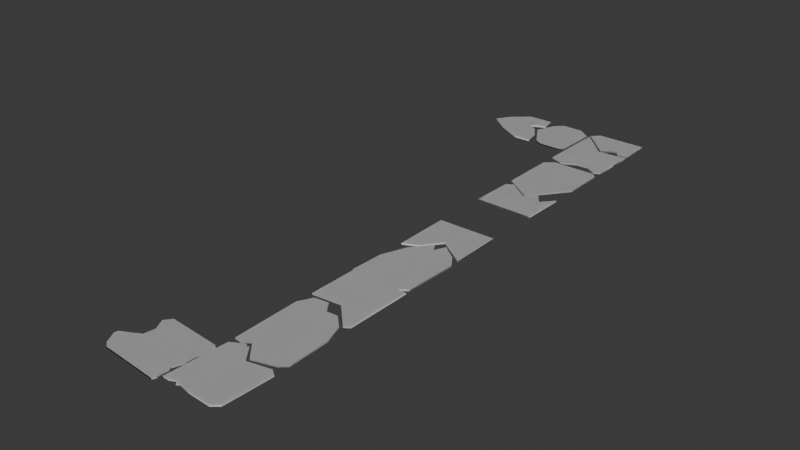 # Source: 004_BalsaCounterTops_MacroModelling.blend  (saved by Blender 5.0.118; exported with 4.5.12 LTS)
import bpy
from mathutils import Matrix  # noqa: F401  (used for matrix-valued properties, if any)

bpy.ops.wm.read_factory_settings(use_empty=True)
scene = bpy.context.scene
scene.name = 'Scene'

# ---- collections
col_link_balsacountertops = bpy.data.collections.new('LINK_BalsaCounterTops'); scene.collection.children.link(col_link_balsacountertops)
col_balsa = bpy.data.collections.new('Balsa'); col_link_balsacountertops.children.link(col_balsa)
col_ref = bpy.data.collections.new('ref'); scene.collection.children.link(col_ref)
col_balsa_1 = bpy.data.collections.new('Balsa')  # instanced only; not linked into the scene
col_matchboxes = bpy.data.collections.new('MatchBoxes')  # instanced only; not linked into the scene
col_woodblocks = bpy.data.collections.new('WoodBlocks')  # instanced only; not linked into the scene

# ---- world
world_world = bpy.data.worlds.new('World'); scene.world = world_world
world_world.use_nodes = True; world_world.node_tree.nodes.clear()
_N = world_world.node_tree.nodes; _L = world_world.node_tree.links
n0 = _N.new('ShaderNodeOutputWorld'); n0.name = 'World Output'; n0.location = (300, 300)
n1 = _N.new('ShaderNodeBackground'); n1.name = 'Background'; n1.location = (10, 300)
n1.inputs[0].default_value = (0.05088, 0.05088, 0.05088, 1.0)
_L.new(n1.outputs[0], n0.inputs[0])
n0.is_active_output = True
world_world.color = (0.05088, 0.05088, 0.05088)
world_world.sun_shadow_jitter_overblur = 0.0

# ---- meshes
me_plane_006 = bpy.data.meshes.new('Plane.006')
me_plane_006.from_pydata([(-0.4205, 0.5468, 0.0), (0.5887, 0.06876, 0.0), (-0.4205, -0.6259, 0.0), (0.5887, -0.6481, 0.0), (0.08411, 0.6098, 0.0), (0.08411, -0.8573, 0.0), (-0.1682, 0.7878, 0.0), (-0.1682, -0.5592, 0.0), (0.4729, 0.4255, 0.0), (0.4729, -0.7516, 0.0), (-0.04205, 0.7997, 0.0), (-0.04205, -0.7083, 0.0), (0.2785, 0.6185, 0.0), (0.2785, -0.8045, 0.0), (-0.2944, 0.776, 0.0), (-0.2944, -0.6397, 0.0)], [], [(9, 8, 1, 3), (11, 10, 4, 5), (15, 14, 6, 7), (13, 12, 8, 9), (7, 6, 10, 11), (5, 4, 12, 13), (2, 0, 14, 15)])
_uv = me_plane_006.uv_layers.new(name='UVMap')
_uv.uv.foreach_set('vector', [0.8852, 0.1954, 0.8852, 0.5, 1.0, 0.4286, 1.0, 0.2167, 0.375, 0.1954, 0.375, 0.5, 0.5, 0.4632, 0.5, 0.1954, 0.125, 0.1954, 0.125, 0.5, 0.25, 0.5, 0.25, 0.1954, 0.6926, 0.1954, 0.6926, 0.5, 0.8852, 0.5, 0.8852, 0.1954, 0.25, 0.1954, 0.25, 0.5, 0.375, 0.5, 0.375, 0.1954, 0.5, 0.1954, 0.5, 0.4632, 0.6926, 0.5, 0.6926, 0.1954, 0.0, 0.2148, 0.0, 0.4554, 0.125, 0.5, 0.125, 0.1954])
me_plane_006.update()
me_plane_007 = bpy.data.meshes.new('Plane.007')
me_plane_007.from_pydata([(-0.5046, -0.6392, 0.0), (0.5046, -0.5384, 0.0), (0.3553, 0.6037, 0.0), (0.5046, 0.4002, 0.0), (-0.5046, -0.04405, 0.0), (0.3553, -0.6392, 0.0), (-0.08487, -0.6392, 0.0), (0.08487, -0.6392, 0.0), (0.0, -0.6392, 0.0), (0.08487, 0.7896, 0.0), (-0.08487, 0.7384, 0.0), (0.0, 0.5862, 0.0), (-0.3516, -0.6392, 0.0), (-0.3516, 0.3944, 0.0)], [], [(7, 9, 2, 5), (0, 4, 13, 12), (9, 7, 8, 11), (11, 8, 6, 10), (5, 2, 3, 1), (12, 13, 10, 6)])
_uv = me_plane_007.uv_layers.new(name='UVMap')
_uv.uv.foreach_set('vector', [0.5841, 0.625, 0.5841, 0.8125, 0.8521, 0.8125, 0.8521, 0.625, 0.0, 0.625, 0.0, 0.7585, 0.1517, 0.8125, 0.1517, 0.625, 0.5841, 0.8125, 0.5841, 0.625, 0.5, 0.625, 0.5, 0.7795, 0.5, 0.7795, 0.5, 0.625, 0.4159, 0.625, 0.4159, 0.8125, 0.8521, 0.625, 0.8521, 0.8125, 1.0, 0.8125, 1.0, 0.625, 0.1517, 0.625, 0.1517, 0.8125, 0.4159, 0.8125, 0.4159, 0.625])
me_plane_007.update()
me_plane_008 = bpy.data.meshes.new('Plane.008')
me_plane_008.from_pydata([(-0.5046, -0.3479, 0.0), (0.5046, -0.6553, 0.0), (-0.5046, 0.5024, 0.0), (0.5046, 0.5024, 0.0), (0.0, -0.3006, 0.0), (0.0, 0.5024, 0.0), (0.4149, -0.7125, 0.0), (0.4149, 0.5024, 0.0)], [], [(6, 7, 3, 1), (0, 2, 5, 4), (4, 5, 7, 6)])
_uv = me_plane_008.uv_layers.new(name='UVMap')
_uv.uv.foreach_set('vector', [0.9111, 0.5, 0.9111, 0.625, 1.0, 0.625, 1.0, 0.514, 0.0, 0.5, 0.0, 0.625, 0.5, 0.625, 0.5, 0.5, 0.5, 0.5, 0.5, 0.625, 0.9111, 0.625, 0.9111, 0.5])
me_plane_008.update()
me_plane_009 = bpy.data.meshes.new('Plane.009')
me_plane_009.from_pydata([(-0.4205, -0.5497, 0.0), (0.5887, -0.4489, -1.154e-08), (-0.4205, 0.4908, 0.0), (0.5887, 0.39, -1.154e-08), (0.08411, -0.5497, 0.0), (0.08411, 0.3536, 0.0), (-0.3143, 0.5585, 0.0), (-0.3143, -0.5497, 0.0), (0.4784, -0.5497, 0.0), (0.4784, 0.4608, 0.0), (-0.208, -0.4913, 0.0), (-0.1284, -0.5141, 0.0), (-0.1682, -0.5497, 0.0), (-0.1284, 0.6047, 0.0), (-0.208, 0.6263, 0.0), (-0.1682, 0.5793, 0.0)], [], [(8, 9, 3, 1), (4, 5, 9, 8), (0, 2, 6, 7), (13, 11, 12, 15), (15, 12, 10, 14), (11, 13, 5, 4), (7, 6, 14, 10)])
_uv = me_plane_009.uv_layers.new(name='UVMap')
_uv.uv.foreach_set('vector', [0.8906, 0.0, 0.8906, 0.1954, 1.0, 0.1954, 1.0, 0.0, 0.5, 0.0, 0.5, 0.1954, 0.8906, 0.1954, 0.8906, 0.0, 0.0, 0.0, 0.0, 0.1954, 0.1053, 0.1954, 0.1053, 0.0, 0.2894, 0.1954, 0.2894, 0.006021, 0.25, 0.0, 0.25, 0.1836, 0.25, 0.1836, 0.25, 0.0, 0.2106, 0.009693, 0.2106, 0.1954, 0.2894, 0.006021, 0.2894, 0.1954, 0.5, 0.1954, 0.5, 0.0, 0.1053, 0.0, 0.1053, 0.1954, 0.2106, 0.1954, 0.2106, 0.009693])
me_plane_009.update()
me_plane_010 = bpy.data.meshes.new('Plane.010')
me_plane_010.from_pydata([(-0.5046, 0.408, 0.0), (0.5046, 0.408, 0.0), (0.0, 0.408, 0.0), (0.5046, -0.5054, 0.0), (-0.5046, -0.5938, 0.0), (0.0, -0.1585, 0.0), (-0.2523, 0.408, 0.0), (-0.2523, -0.484, 0.0), (0.2523, 0.408, 0.0), (0.2523, -0.332, 0.0)], [], [(9, 8, 1, 3), (7, 6, 2, 5), (4, 0, 6, 7), (5, 2, 8, 9)])
_uv = me_plane_010.uv_layers.new(name='UVMap')
_uv.uv.foreach_set('vector', [0.75, 0.8125, 0.75, 1.0, 1.0, 1.0, 1.0, 0.8125, 0.25, 0.8125, 0.25, 1.0, 0.5, 1.0, 0.5, 0.8125, 0.0, 0.8457, 0.0, 1.0, 0.25, 1.0, 0.25, 0.8125, 0.5, 0.8125, 0.5, 1.0, 0.75, 1.0, 0.75, 0.8125])
me_plane_010.update()
me_plane_012 = bpy.data.meshes.new('Plane.012')
me_plane_012.from_pydata([(-0.5046, -0.5596, 0.0), (0.5046, -0.5078, 0.0), (0.0, -0.6392, 0.0), (0.5046, 0.4789, 0.0), (-0.5046, 0.1748, 0.0), (-9.504e-09, 0.8258, 0.0), (-0.4199, -0.6392, 0.0), (-0.4199, 0.284, 0.0), (0.3569, -0.6392, 0.0), (0.3569, 0.5804, 0.0)], [], [(6, 7, 5, 2), (8, 9, 3, 1), (0, 4, 7, 6), (2, 5, 9, 8)])
_uv = me_plane_012.uv_layers.new(name='UVMap')
_uv.uv.foreach_set('vector', [0.08393, 0.625, 0.08393, 0.8125, 0.5, 0.8125, 0.5, 0.625, 0.8536, 0.625, 0.8536, 0.8125, 1.0, 0.8125, 1.0, 0.625, 0.0, 0.625, 0.0, 0.8125, 0.08393, 0.8125, 0.08393, 0.625, 0.5, 0.625, 0.5, 0.8125, 0.8536, 0.8125, 0.8536, 0.625])
me_plane_012.update()
me_plane_013 = bpy.data.meshes.new('Plane.013')
me_plane_013.from_pydata([(-0.5401, -0.3808, 0.0), (0.4692, -0.8345, 0.0), (-0.5401, 0.4525, 0.0), (0.4692, 0.4086, 0.0), (-0.03547, -0.3335, 0.0), (-0.03547, 0.3908, 0.0), (0.2169, -0.584, 0.0), (0.2169, 0.5096, 0.0), (-0.438, -0.3712, 0.0), (-0.438, 0.5096, 0.0), (-0.2368, -0.3523, 0.0), (-0.2368, 0.3881, 0.0)], [], [(6, 7, 3, 1), (10, 11, 5, 4), (4, 5, 7, 6), (0, 2, 9, 8), (8, 9, 11, 10)])
_uv = me_plane_013.uv_layers.new(name='UVMap')
_uv.uv.foreach_set('vector', [0.75, 0.5, 0.75, 0.625, 1.0, 0.625, 1.0, 0.5, 0.3006, 0.5, 0.3006, 0.6074, 0.5, 0.6074, 0.5, 0.5, 0.5, 0.5, 0.5, 0.6074, 0.75, 0.625, 0.75, 0.5, 0.0, 0.5, 0.0, 0.625, 0.1011, 0.625, 0.1011, 0.5, 0.1011, 0.5, 0.1011, 0.625, 0.3006, 0.6074, 0.3006, 0.5])
me_plane_013.update()
me_plane_014 = bpy.data.meshes.new('Plane.014')
me_plane_014.from_pydata([(-0.5046, 0.408, 0.0), (0.5046, 0.408, 0.0), (0.0, 0.408, 0.0), (0.5046, -0.3587, 0.0), (-0.5046, -0.3682, 0.0), (0.0, -0.1585, 0.0), (0.394, 0.408, 0.0), (0.394, -0.4293, 0.0), (-0.3144, 0.408, 0.0), (-0.3144, -0.1458, 0.0), (-0.1572, -0.3613, 0.0), (-0.1572, 0.408, 0.0)], [], [(7, 6, 1, 3), (10, 11, 2, 5), (5, 2, 6, 7), (4, 0, 8, 9), (9, 8, 11, 10)])
_uv = me_plane_014.uv_layers.new(name='UVMap')
_uv.uv.foreach_set('vector', [0.8904, 0.8125, 0.8904, 1.0, 1.0, 1.0, 1.0, 0.8426, 0.3442, 0.8125, 0.3442, 1.0, 0.5, 1.0, 0.5, 0.8125, 0.5, 0.8125, 0.5, 1.0, 0.8904, 1.0, 0.8904, 0.8125, 0.0, 0.8805, 0.0, 1.0, 0.1885, 1.0, 0.1885, 0.8932, 0.1885, 0.8932, 0.1885, 1.0, 0.3442, 1.0, 0.3442, 0.8125])
me_plane_014.update()
me_plane_015 = bpy.data.meshes.new('Plane.015')
me_plane_015.from_pydata([(-0.5217, -0.3028, 0.0), (0.4876, -0.1545, 0.0), (-0.01705, -0.3801, 0.0), (-0.5217, 0.09254, 0.0), (-0.01705, 0.4954, 0.0), (0.4876, 0.2272, 0.0), (0.324, -0.3801, 0.0), (0.324, 0.3782, 0.0), (-0.4555, -0.3801, 0.0), (-0.4555, 0.2125, 0.0)], [], [(8, 9, 4, 2), (6, 7, 5, 1), (2, 4, 7, 6), (0, 3, 9, 8)])
_uv = me_plane_015.uv_layers.new(name='UVMap')
_uv.uv.foreach_set('vector', [0.06557, 0.625, 0.06557, 0.7149, 0.5, 0.7161, 0.5, 0.625, 0.8379, 0.625, 0.8379, 0.7157, 1.0, 0.7033, 1.0, 0.6541, 0.5, 0.625, 0.5, 0.7161, 0.8379, 0.7157, 0.8379, 0.625, 0.0, 0.625, 0.0, 0.7147, 0.06557, 0.7149, 0.06557, 0.625])
me_plane_015.update()
me_plane_016 = bpy.data.meshes.new('Plane.016')
me_plane_016.from_pydata([(-0.4307, 0.3161, 0.0), (0.5786, -0.1376, 0.0), (0.07391, 0.3634, 0.0), (0.453, -0.274, 0.0), (0.07865, -0.274, 0.0), (-0.4213, -0.274, 0.0), (-0.09792, 0.2371, 0.0), (-0.2576, 0.3323, 0.0), (-0.1771, 0.231, 0.0), (-0.2506, -0.274, 0.0), (-0.092, -0.274, 0.0), (-0.1713, -0.274, 0.0)], [], [(3, 4, 2, 1), (9, 7, 8, 11), (11, 8, 6, 10), (4, 10, 6, 2), (9, 5, 0, 7)])
_uv = me_plane_016.uv_layers.new(name='UVMap')
_uv.uv.foreach_set('vector', [0.6256, 0.5, 1.0, 0.5, 0.5, 0.5, 1.0, 0.5, 0.3293, 0.5, 0.1715, 0.5, 0.25, 0.5, 0.25, 0.5, 0.25, 0.5, 0.25, 0.5, 0.3005, 0.5, 0.1707, 0.5, 0.0, 0.5, 0.1707, 0.5, 0.3005, 0.5, 0.5, 0.5, 0.3293, 0.5, 0.5, 0.5, 0.0, 0.5, 0.1715, 0.5])
me_plane_016.update()
me_plane_017 = bpy.data.meshes.new('Plane.017')
me_plane_017.from_pydata([(-0.4205, -0.5229, 0.0), (0.5887, -0.4925, 0.0), (-0.4205, 0.4798, 0.0), (0.5887, 0.4199, 0.0), (0.08411, -0.5497, 0.0), (0.08411, 0.4046, 0.0), (-0.1682, -0.5497, 0.0), (-0.1682, 0.7027, 0.0), (0.5481, -0.5551, 0.0), (0.4624, 0.5074, 0.0), (0.2733, -0.5497, 0.0), (0.2733, 0.3895, 0.0), (-0.1064, -0.4939, 0.0), (-0.1064, 0.7056, 0.0), (-0.3538, -0.5497, 0.0), (-0.3538, 0.5843, 0.0)], [], [(8, 9, 3, 1), (12, 13, 5, 4), (14, 15, 7, 6), (10, 11, 9, 8), (4, 5, 11, 10), (6, 7, 13, 12), (0, 2, 15, 14)])
_uv = me_plane_017.uv_layers.new(name='UVMap')
_uv.uv.foreach_set('vector', [0.9597, -0.001333, 0.8748, 0.1954, 1.0, 0.1736, 1.0, 0.01024, 0.3113, 0.009246, 0.3113, 0.208, 0.5, 0.1954, 0.5, 0.0, 0.06609, 0.0, 0.06609, 0.1954, 0.25, 0.1954, 0.25, 0.0, 0.6874, 0.0, 0.6874, 0.1825, 0.8748, 0.1954, 0.9597, -0.001333, 0.5, 0.0, 0.5, 0.1954, 0.6874, 0.1825, 0.6874, 0.0, 0.25, 0.0, 0.25, 0.1954, 0.3113, 0.208, 0.3113, 0.009246, 0.0, 0.004795, 0.0, 0.1843, 0.06609, 0.1954, 0.06609, 0.0])
me_plane_017.update()
me_plane_018 = bpy.data.meshes.new('Plane.018')
me_plane_018.from_pydata([(0.4876, 0.1436, 0.0), (-0.01705, 0.6106, 0.0), (0.4876, -0.3182, 0.0), (-0.01705, -0.2649, 0.0), (-0.5217, -0.4677, 0.0), (-0.5217, -0.1629, 0.0), (-0.2694, -0.4276, 0.0), (-0.2694, 0.2851, 0.0), (0.2353, 0.4372, 0.0), (0.2353, -0.3516, 0.0), (0.1091, 0.5239, 0.0), (0.1107, -0.1024, 0.0)], [], [(9, 8, 0, 2), (6, 7, 1, 3), (4, 5, 7, 6), (11, 10, 8, 9), (3, 1, 10, 11)])
_uv = me_plane_018.uv_layers.new(name='UVMap')
_uv.uv.foreach_set('vector', [0.75, 0.7217, 0.75, 0.8125, 1.0, 0.8125, 1.0, 0.722, 0.25, 0.7221, 0.25, 0.8125, 0.5, 0.8125, 0.5, 0.7214, 0.0, 0.7228, 0.0, 0.8125, 0.25, 0.8125, 0.25, 0.7221, 0.625, 0.7215, 0.625, 0.8125, 0.75, 0.8125, 0.75, 0.7217, 0.5, 0.7214, 0.5, 0.8125, 0.625, 0.8125, 0.625, 0.7215])
me_plane_018.update()

# ---- objects
ob_balsatops = bpy.data.objects.new('BalsaTops', me_plane_006)
ob_balsatops_001 = bpy.data.objects.new('BalsaTops.001', me_plane_007)
ob_balsatops_002 = bpy.data.objects.new('BalsaTops.002', me_plane_008)
ob_balsatops_003 = bpy.data.objects.new('BalsaTops.003', me_plane_009)
ob_balsatops_004 = bpy.data.objects.new('BalsaTops.004', me_plane_010)
ob_balsatops_005 = bpy.data.objects.new('BalsaTops.005', me_plane_012)
ob_balsatops_006 = bpy.data.objects.new('BalsaTops.006', me_plane_013)
ob_balsatops_007 = bpy.data.objects.new('BalsaTops.007', me_plane_014)
ob_balsatops_008 = bpy.data.objects.new('BalsaTops.008', me_plane_015)
ob_balsatops_009 = bpy.data.objects.new('BalsaTops.009', me_plane_016)
ob_balsatops_010 = bpy.data.objects.new('BalsaTops.010', me_plane_017)
ob_balsatops_011 = bpy.data.objects.new('BalsaTops.011', me_plane_018)
ob_balsa = bpy.data.objects.new('Balsa', None)
ob_matchboxes = bpy.data.objects.new('MatchBoxes', None)
ob_woodblocks = bpy.data.objects.new('WoodBlocks', None)

# ---- transforms, parenting, visibility, modifiers, constraints
ob_balsatops.location = (-1.903, 1.055, 0.9686)
ob_balsatops.rotation_euler = (0.0, 0.0, 0.02429)
_m = ob_balsatops.modifiers.new('Solidify', 'SOLIDIFY')
_m.thickness = 0.025
ob_balsatops_001.location = (-1.819, 3.391, 0.9686)
ob_balsatops_001.rotation_euler = (0.0, 0.0, -0.03025)
_m = ob_balsatops_001.modifiers.new('Solidify', 'SOLIDIFY')
_m.thickness = 0.025
ob_balsatops_002.location = (-1.819, 2.24, 0.9686)
_m = ob_balsatops_002.modifiers.new('Solidify', 'SOLIDIFY')
_m.thickness = 0.025
ob_balsatops_003.location = (-1.903, -0.2172, 0.9686)
ob_balsatops_003.rotation_euler = (0.0, 0.0, -0.04701)
_m = ob_balsatops_003.modifiers.new('Solidify', 'SOLIDIFY')
_m.thickness = 0.025
ob_balsatops_004.location = (-1.819, 4.446, 0.9686)
ob_balsatops_004.rotation_euler = (0.0, -0.0, 0.01425)
_m = ob_balsatops_004.modifiers.new('Solidify', 'SOLIDIFY')
_m.thickness = 0.025
ob_balsatops_005.location = (-1.819, 7.275, 0.9686)
ob_balsatops_005.rotation_euler = (0.0, 0.0, -3.14)
_m = ob_balsatops_005.modifiers.new('Solidify', 'SOLIDIFY')
_m.thickness = 0.025
ob_balsatops_006.location = (-1.854, 8.486, 0.9686)
ob_balsatops_006.rotation_euler = (0.0, -0.0, -3.149)
_m = ob_balsatops_006.modifiers.new('Solidify', 'SOLIDIFY')
_m.thickness = 0.025
ob_balsatops_007.location = (-1.819, 6.248, 0.9686)
ob_balsatops_007.rotation_euler = (0.0, 0.0, -3.154)
_m = ob_balsatops_007.modifiers.new('Solidify', 'SOLIDIFY')
_m.thickness = 0.025
ob_balsatops_008.location = (-2.751, 8.99, 0.9686)
ob_balsatops_008.rotation_euler = (0.0, 0.0, -4.732)
_m = ob_balsatops_008.modifiers.new('Solidify', 'SOLIDIFY')
_m.thickness = 0.025
ob_balsatops_009.location = (-1.737, 9.228, 0.9686)
ob_balsatops_009.rotation_euler = (0.0, -0.0, -3.136)
_m = ob_balsatops_009.modifiers.new('Solidify', 'SOLIDIFY')
_m.thickness = 0.025
ob_balsatops_010.location = (-2.913, -0.4135, 0.9686)
ob_balsatops_010.rotation_euler = (0.0, 0.0, 1.491)
_m = ob_balsatops_010.modifiers.new('Solidify', 'SOLIDIFY')
_m.thickness = 0.025
ob_balsatops_011.location = (-3.568, 8.99, 0.9686)
ob_balsatops_011.rotation_euler = (0.0, -0.0, -4.705)
_m = ob_balsatops_011.modifiers.new('Solidify', 'SOLIDIFY')
_m.thickness = 0.025
ob_balsa.location = (0.0, 0.0, 0.0)
ob_balsa.instance_type = 'COLLECTION'
ob_balsa.display_type = 'WIRE'
ob_matchboxes.location = (0.0, 0.0, 0.0)
ob_matchboxes.instance_type = 'COLLECTION'
ob_woodblocks.location = (0.0, 0.0, 0.0)
ob_woodblocks.instance_type = 'COLLECTION'
ob_balsa.instance_collection = col_balsa
ob_matchboxes.instance_collection = col_matchboxes
ob_woodblocks.instance_collection = col_woodblocks

# ---- collection membership
col_balsa.objects.link(ob_balsatops)
col_balsa.objects.link(ob_balsatops_001)
col_balsa.objects.link(ob_balsatops_002)
col_balsa.objects.link(ob_balsatops_003)
col_balsa.objects.link(ob_balsatops_004)
col_balsa.objects.link(ob_balsatops_005)
col_balsa.objects.link(ob_balsatops_006)
col_balsa.objects.link(ob_balsatops_007)
col_balsa.objects.link(ob_balsatops_008)
col_balsa.objects.link(ob_balsatops_009)
col_balsa.objects.link(ob_balsatops_010)
col_balsa.objects.link(ob_balsatops_011)
col_ref.objects.link(ob_balsa)
col_ref.objects.link(ob_matchboxes)
col_ref.objects.link(ob_woodblocks)

# ---- scene / render settings (as saved in the file)
scene.frame_start = 1; scene.frame_end = 250; scene.frame_set(1)
scene.render.engine = 'BLENDER_EEVEE_NEXT'
scene.render.bake_bias = 0.0
scene.render.bake_samples = 0
scene.cycles.feature_set = 'EXPERIMENTAL'
bpy.context.view_layer.update()

# ---- added for rendering (the .blend has no active camera and no usable light): camera, sun
cam_auto = bpy.data.cameras.new('AutoCamera')
cam_auto.lens = 50.0
cam_auto.sensor_width = 36.0
cam_auto.clip_end = 1000.0
ob_auto_camera = bpy.data.objects.new('AutoCamera', cam_auto)
scene.collection.objects.link(ob_auto_camera)
ob_auto_camera.location = (7.23719, -7.65208, 8.95817)
ob_auto_camera.rotation_euler = (1.09748, -7.21219e-08, 0.694738)
scene.camera = ob_auto_camera
light_auto_sun = bpy.data.lights.new('AutoSun', 'SUN')
light_auto_sun.energy = 3.0
light_auto_sun.angle = 0.0523599
ob_auto_sun = bpy.data.objects.new('AutoSun', light_auto_sun)
scene.collection.objects.link(ob_auto_sun)
ob_auto_sun.rotation_euler = (0.872665, 0.174533, 0.523599)
bpy.context.view_layer.update()
